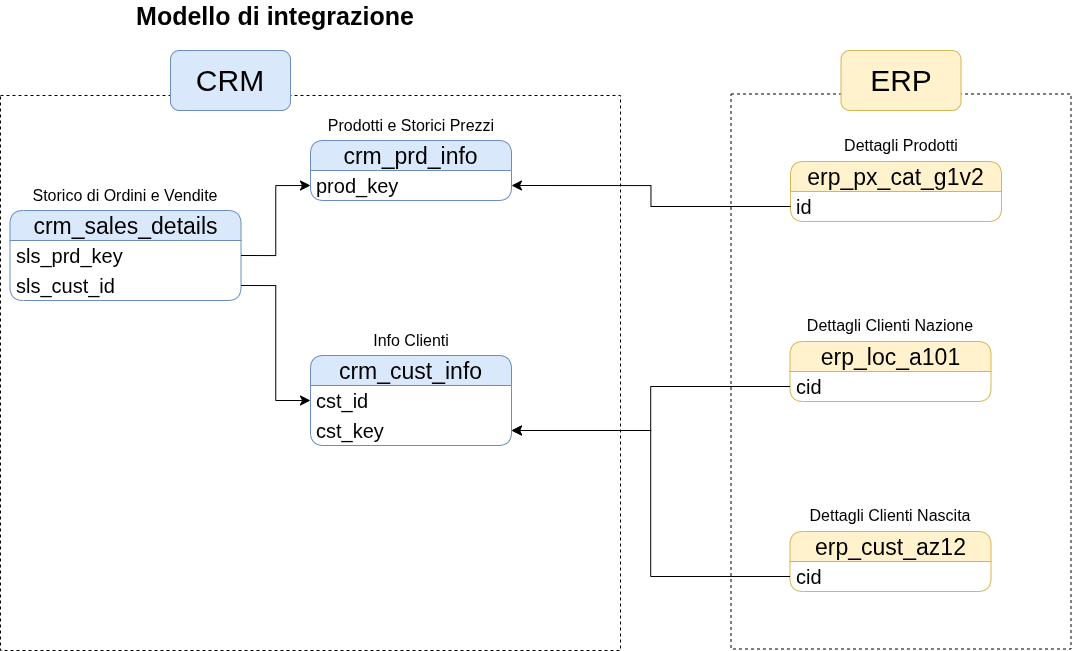

The diagram above was exported from draw.io. Its source (the exported page's mxGraphModel, read from the mxfile embedded in the PNG):
<mxGraphModel dx="1885" dy="1244" grid="1" gridSize="10" guides="1" tooltips="1" connect="1" arrows="1" fold="1" page="1" pageScale="1" pageWidth="1169" pageHeight="827" math="0" shadow="0">
  <root>
    <mxCell id="0" />
    <mxCell id="1" parent="0" />
    <mxCell id="ZVxkHDMbfL4q6yDZzMc8-1" parent="1" style="text;html=1;whiteSpace=wrap;strokeColor=none;fillColor=none;align=center;verticalAlign=middle;rounded=0;fontSize=25;fontStyle=1" value="Modello di integrazione" vertex="1">
      <mxGeometry height="30" width="450" x="70" y="30" as="geometry" />
    </mxCell>
    <mxCell id="ZVxkHDMbfL4q6yDZzMc8-2" parent="1" style="swimlane;fontStyle=0;childLayout=stackLayout;horizontal=1;startSize=30;horizontalStack=0;resizeParent=1;resizeParentMax=0;resizeLast=0;collapsible=1;marginBottom=0;whiteSpace=wrap;html=1;rounded=1;shadow=0;fillColor=#dae8fc;strokeColor=#6c8ebf;fontSize=26;" value="&lt;font style=&quot;font-size: 23px;&quot;&gt;crm_cust_info&lt;/font&gt;" vertex="1">
      <mxGeometry height="90" width="201" x="330" y="385" as="geometry" />
    </mxCell>
    <mxCell id="ZVxkHDMbfL4q6yDZzMc8-3" parent="ZVxkHDMbfL4q6yDZzMc8-2" style="text;strokeColor=none;fillColor=none;align=left;verticalAlign=middle;spacingLeft=4;spacingRight=4;overflow=hidden;points=[[0,0.5],[1,0.5]];portConstraint=eastwest;rotatable=0;whiteSpace=wrap;html=1;fontSize=20;" value="cst_id" vertex="1">
      <mxGeometry height="30" width="201" y="30" as="geometry" />
    </mxCell>
    <mxCell id="ZVxkHDMbfL4q6yDZzMc8-39" parent="ZVxkHDMbfL4q6yDZzMc8-2" style="text;strokeColor=none;fillColor=none;align=left;verticalAlign=middle;spacingLeft=4;spacingRight=4;overflow=hidden;points=[[0,0.5],[1,0.5]];portConstraint=eastwest;rotatable=0;whiteSpace=wrap;html=1;fontSize=20;" value="cst_key" vertex="1">
      <mxGeometry height="30" width="201" y="60" as="geometry" />
    </mxCell>
    <mxCell id="ZVxkHDMbfL4q6yDZzMc8-6" parent="1" style="text;html=1;whiteSpace=wrap;strokeColor=none;fillColor=none;align=center;verticalAlign=middle;rounded=0;fontSize=16;" value="Info Clienti" vertex="1">
      <mxGeometry height="30" width="180" x="340.5" y="355" as="geometry" />
    </mxCell>
    <mxCell id="ZVxkHDMbfL4q6yDZzMc8-11" parent="1" style="swimlane;fontStyle=0;childLayout=stackLayout;horizontal=1;startSize=30;horizontalStack=0;resizeParent=1;resizeParentMax=0;resizeLast=0;collapsible=1;marginBottom=0;whiteSpace=wrap;html=1;rounded=1;shadow=0;fillColor=#dae8fc;strokeColor=#6c8ebf;fontSize=26;" value="&lt;font style=&quot;font-size: 23px;&quot;&gt;crm_prd_info&lt;/font&gt;" vertex="1">
      <mxGeometry height="60" width="201" x="330" y="170" as="geometry" />
    </mxCell>
    <mxCell id="ZVxkHDMbfL4q6yDZzMc8-12" parent="ZVxkHDMbfL4q6yDZzMc8-11" style="text;strokeColor=none;fillColor=none;align=left;verticalAlign=middle;spacingLeft=4;spacingRight=4;overflow=hidden;points=[[0,0.5],[1,0.5]];portConstraint=eastwest;rotatable=0;whiteSpace=wrap;html=1;fontSize=20;" value="prod_key" vertex="1">
      <mxGeometry height="30" width="201" y="30" as="geometry" />
    </mxCell>
    <mxCell id="ZVxkHDMbfL4q6yDZzMc8-13" parent="1" style="text;html=1;whiteSpace=wrap;strokeColor=none;fillColor=none;align=center;verticalAlign=middle;rounded=0;fontSize=16;" value="Prodotti e Storici Prezzi" vertex="1">
      <mxGeometry height="30" width="180" x="340.5" y="140" as="geometry" />
    </mxCell>
    <mxCell id="ZVxkHDMbfL4q6yDZzMc8-14" parent="1" style="swimlane;fontStyle=0;childLayout=stackLayout;horizontal=1;startSize=30;horizontalStack=0;resizeParent=1;resizeParentMax=0;resizeLast=0;collapsible=1;marginBottom=0;whiteSpace=wrap;html=1;rounded=1;shadow=0;fillColor=#dae8fc;strokeColor=#6c8ebf;fontSize=26;" value="&lt;font style=&quot;font-size: 23px;&quot;&gt;crm_sales_details&lt;/font&gt;" vertex="1">
      <mxGeometry height="90" width="231" x="29.5" y="240" as="geometry" />
    </mxCell>
    <mxCell id="ZVxkHDMbfL4q6yDZzMc8-15" parent="ZVxkHDMbfL4q6yDZzMc8-14" style="text;strokeColor=none;fillColor=none;align=left;verticalAlign=middle;spacingLeft=4;spacingRight=4;overflow=hidden;points=[[0,0.5],[1,0.5]];portConstraint=eastwest;rotatable=0;whiteSpace=wrap;html=1;fontSize=20;autosizeText=0;" value="sls_prd_key" vertex="1">
      <mxGeometry height="30" width="231" y="30" as="geometry" />
    </mxCell>
    <mxCell id="ZVxkHDMbfL4q6yDZzMc8-22" parent="ZVxkHDMbfL4q6yDZzMc8-14" style="text;strokeColor=none;fillColor=none;align=left;verticalAlign=middle;spacingLeft=4;spacingRight=4;overflow=hidden;points=[[0,0.5],[1,0.5]];portConstraint=eastwest;rotatable=0;whiteSpace=wrap;html=1;fontSize=20;autosizeText=0;rounded=1;" value="sls_cust_id" vertex="1">
      <mxGeometry height="30" width="231" y="60" as="geometry" />
    </mxCell>
    <mxCell id="ZVxkHDMbfL4q6yDZzMc8-16" parent="1" style="text;html=1;whiteSpace=wrap;strokeColor=none;fillColor=none;align=center;verticalAlign=middle;rounded=0;fontSize=16;" value="Storico di Ordini e Vendite" vertex="1">
      <mxGeometry height="30" width="209.5" x="40.25" y="210" as="geometry" />
    </mxCell>
    <mxCell id="ZVxkHDMbfL4q6yDZzMc8-26" edge="1" parent="1" source="ZVxkHDMbfL4q6yDZzMc8-15" style="edgeStyle=orthogonalEdgeStyle;rounded=0;orthogonalLoop=1;jettySize=auto;html=1;exitX=1;exitY=0.5;exitDx=0;exitDy=0;entryX=0;entryY=0.5;entryDx=0;entryDy=0;fontSize=12;startSize=8;endSize=8;" target="ZVxkHDMbfL4q6yDZzMc8-12">
      <mxGeometry relative="1" as="geometry" />
    </mxCell>
    <mxCell id="ZVxkHDMbfL4q6yDZzMc8-27" parent="1" style="swimlane;fontStyle=0;childLayout=stackLayout;horizontal=1;startSize=30;horizontalStack=0;resizeParent=1;resizeParentMax=0;resizeLast=0;collapsible=1;marginBottom=0;whiteSpace=wrap;html=1;rounded=1;shadow=0;fillColor=#fff2cc;strokeColor=#d6b656;fontSize=26;" value="&lt;font style=&quot;font-size: 23px;&quot;&gt;erp_cust_az12&lt;/font&gt;" vertex="1">
      <mxGeometry height="60" width="201" x="809.5" y="561" as="geometry" />
    </mxCell>
    <mxCell id="ZVxkHDMbfL4q6yDZzMc8-28" parent="ZVxkHDMbfL4q6yDZzMc8-27" style="text;strokeColor=none;fillColor=none;align=left;verticalAlign=middle;spacingLeft=4;spacingRight=4;overflow=hidden;points=[[0,0.5],[1,0.5]];portConstraint=eastwest;rotatable=0;whiteSpace=wrap;html=1;fontSize=20;" value="cid" vertex="1">
      <mxGeometry height="30" width="201" y="30" as="geometry" />
    </mxCell>
    <mxCell id="ZVxkHDMbfL4q6yDZzMc8-29" parent="1" style="text;html=1;whiteSpace=wrap;strokeColor=none;fillColor=none;align=center;verticalAlign=middle;rounded=0;fontSize=16;" value="Dettagli Clienti Nascita" vertex="1">
      <mxGeometry height="30" width="180" x="820" y="530" as="geometry" />
    </mxCell>
    <mxCell id="ZVxkHDMbfL4q6yDZzMc8-31" parent="1" style="swimlane;fontStyle=0;childLayout=stackLayout;horizontal=1;startSize=30;horizontalStack=0;resizeParent=1;resizeParentMax=0;resizeLast=0;collapsible=1;marginBottom=0;whiteSpace=wrap;html=1;rounded=1;shadow=0;fillColor=#fff2cc;strokeColor=#d6b656;fontSize=26;" value="&lt;font style=&quot;font-size: 23px;&quot;&gt;erp_loc_a101&lt;/font&gt;" vertex="1">
      <mxGeometry height="60" width="201" x="809.5" y="371" as="geometry" />
    </mxCell>
    <mxCell id="ZVxkHDMbfL4q6yDZzMc8-32" parent="ZVxkHDMbfL4q6yDZzMc8-31" style="text;strokeColor=none;fillColor=none;align=left;verticalAlign=middle;spacingLeft=4;spacingRight=4;overflow=hidden;points=[[0,0.5],[1,0.5]];portConstraint=eastwest;rotatable=0;whiteSpace=wrap;html=1;fontSize=20;" value="cid" vertex="1">
      <mxGeometry height="30" width="201" y="30" as="geometry" />
    </mxCell>
    <mxCell id="ZVxkHDMbfL4q6yDZzMc8-33" parent="1" style="text;html=1;whiteSpace=wrap;strokeColor=none;fillColor=none;align=center;verticalAlign=middle;rounded=0;fontSize=16;" value="Dettagli Clienti Nazione" vertex="1">
      <mxGeometry height="30" width="180" x="820" y="340" as="geometry" />
    </mxCell>
    <mxCell id="ZVxkHDMbfL4q6yDZzMc8-35" parent="1" style="swimlane;fontStyle=0;childLayout=stackLayout;horizontal=1;startSize=30;horizontalStack=0;resizeParent=1;resizeParentMax=0;resizeLast=0;collapsible=1;marginBottom=0;whiteSpace=wrap;html=1;rounded=1;shadow=0;fillColor=#fff2cc;strokeColor=#d6b656;fontSize=26;" value="&lt;span style=&quot;font-size: 23px;&quot;&gt;erp_px_cat_g1v2&lt;/span&gt;" vertex="1">
      <mxGeometry height="60" width="211" x="810" y="191" as="geometry" />
    </mxCell>
    <mxCell id="ZVxkHDMbfL4q6yDZzMc8-36" parent="ZVxkHDMbfL4q6yDZzMc8-35" style="text;strokeColor=none;fillColor=none;align=left;verticalAlign=middle;spacingLeft=4;spacingRight=4;overflow=hidden;points=[[0,0.5],[1,0.5]];portConstraint=eastwest;rotatable=0;whiteSpace=wrap;html=1;fontSize=20;" value="id" vertex="1">
      <mxGeometry height="30" width="211" y="30" as="geometry" />
    </mxCell>
    <mxCell id="ZVxkHDMbfL4q6yDZzMc8-37" parent="1" style="text;html=1;whiteSpace=wrap;strokeColor=none;fillColor=none;align=center;verticalAlign=middle;rounded=0;fontSize=16;" value="Dettagli Prodotti" vertex="1">
      <mxGeometry height="30" width="180" x="830.5" y="160" as="geometry" />
    </mxCell>
    <mxCell id="ZVxkHDMbfL4q6yDZzMc8-40" edge="1" parent="1" source="ZVxkHDMbfL4q6yDZzMc8-39" style="edgeStyle=orthogonalEdgeStyle;rounded=0;orthogonalLoop=1;jettySize=auto;html=1;exitX=1;exitY=0.5;exitDx=0;exitDy=0;fontSize=12;startSize=8;endSize=8;startArrow=classic;startFill=1;endArrow=none;endFill=0;" target="ZVxkHDMbfL4q6yDZzMc8-32">
      <mxGeometry relative="1" as="geometry" />
    </mxCell>
    <mxCell id="ZVxkHDMbfL4q6yDZzMc8-41" edge="1" parent="1" source="ZVxkHDMbfL4q6yDZzMc8-39" style="edgeStyle=orthogonalEdgeStyle;rounded=0;orthogonalLoop=1;jettySize=auto;html=1;exitX=1;exitY=0.5;exitDx=0;exitDy=0;entryX=0;entryY=0.5;entryDx=0;entryDy=0;fontSize=12;startSize=8;endSize=8;startArrow=classic;startFill=1;endArrow=none;endFill=0;" target="ZVxkHDMbfL4q6yDZzMc8-28">
      <mxGeometry relative="1" as="geometry" />
    </mxCell>
    <mxCell id="ZVxkHDMbfL4q6yDZzMc8-42" edge="1" parent="1" source="ZVxkHDMbfL4q6yDZzMc8-36" style="edgeStyle=orthogonalEdgeStyle;rounded=0;orthogonalLoop=1;jettySize=auto;html=1;exitX=0;exitY=0.5;exitDx=0;exitDy=0;entryX=1;entryY=0.5;entryDx=0;entryDy=0;fontSize=12;startSize=8;endSize=8;" target="ZVxkHDMbfL4q6yDZzMc8-12">
      <mxGeometry relative="1" as="geometry" />
    </mxCell>
    <mxCell id="ZVxkHDMbfL4q6yDZzMc8-43" edge="1" parent="1" source="ZVxkHDMbfL4q6yDZzMc8-22" style="edgeStyle=orthogonalEdgeStyle;rounded=0;orthogonalLoop=1;jettySize=auto;html=1;exitX=1;exitY=0.5;exitDx=0;exitDy=0;entryX=0;entryY=0.5;entryDx=0;entryDy=0;fontSize=12;startSize=8;endSize=8;" target="ZVxkHDMbfL4q6yDZzMc8-3">
      <mxGeometry relative="1" as="geometry" />
    </mxCell>
    <mxCell id="ZVxkHDMbfL4q6yDZzMc8-44" parent="1" style="rounded=0;whiteSpace=wrap;html=1;dashed=1;fillColor=none;" value="" vertex="1">
      <mxGeometry height="555" width="620" x="20" y="125" as="geometry" />
    </mxCell>
    <mxCell id="ZVxkHDMbfL4q6yDZzMc8-45" parent="1" style="rounded=0;whiteSpace=wrap;html=1;dashed=1;fillColor=none;" value="" vertex="1">
      <mxGeometry height="555" width="340" x="750.5" y="123.5" as="geometry" />
    </mxCell>
    <mxCell id="ZVxkHDMbfL4q6yDZzMc8-47" parent="1" style="rounded=1;whiteSpace=wrap;html=1;labelBackgroundColor=none;fillColor=#dae8fc;strokeColor=#6c8ebf;" value="&lt;font style=&quot;font-size: 30px;&quot;&gt;CRM&lt;/font&gt;" vertex="1">
      <mxGeometry height="60" width="120" x="190" y="80" as="geometry" />
    </mxCell>
    <mxCell id="ZVxkHDMbfL4q6yDZzMc8-48" parent="1" style="rounded=1;whiteSpace=wrap;html=1;labelBackgroundColor=none;fillColor=#fff2cc;strokeColor=#d6b656;" value="&lt;font style=&quot;font-size: 30px;&quot;&gt;ERP&lt;/font&gt;" vertex="1">
      <mxGeometry height="60" width="120" x="860.5" y="80" as="geometry" />
    </mxCell>
    <mxCell id="ZVxkHDMbfL4q6yDZzMc8-49" edge="1" parent="1" source="ZVxkHDMbfL4q6yDZzMc8-48" style="edgeStyle=none;curved=1;rounded=0;orthogonalLoop=1;jettySize=auto;html=1;exitX=0.5;exitY=0;exitDx=0;exitDy=0;fontSize=12;startSize=8;endSize=8;fillColor=#fff2cc;strokeColor=#d6b656;" target="ZVxkHDMbfL4q6yDZzMc8-48">
      <mxGeometry relative="1" as="geometry" />
    </mxCell>
  </root>
</mxGraphModel>